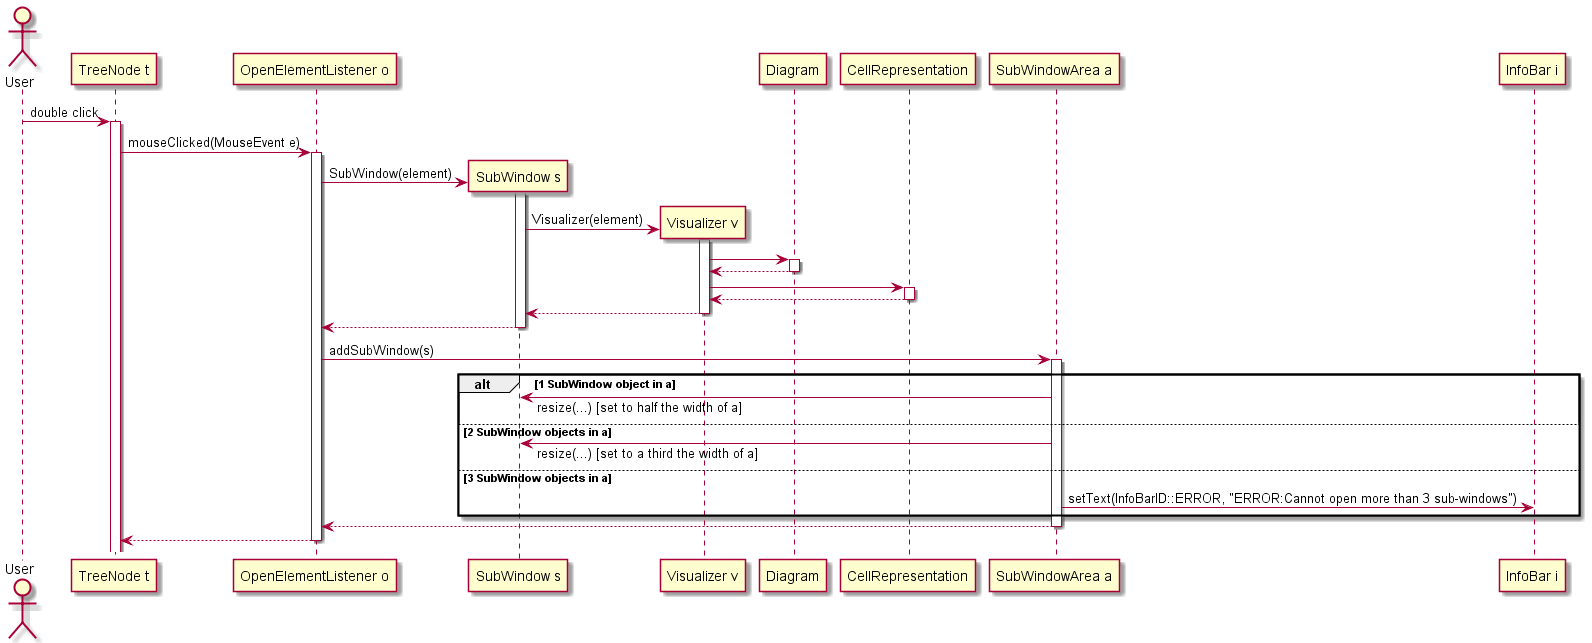

The diagram above was rendered by PlantUML. Its source (embedded in the PNG):
@startuml FR-4

skinparam responseMessageBelowArrow true
    actor User
    User -> "TreeNode t" ++ : double click
    "TreeNode t" -> "OpenElementListener o" ++ : mouseClicked(MouseEvent e)
    "OpenElementListener o" -> "SubWindow s" ** : SubWindow(element)
    activate "SubWindow s"
    "SubWindow s" -> "Visualizer v" **  : Visualizer(element)
    activate "Visualizer v"
    'TODO generate diagram/cell representation
    "Visualizer v" -> Diagram ++
    return
    "Visualizer v" -> CellRepresentation ++
    return
    return
    return
    "OpenElementListener o" -> "SubWindowArea a" ++ : addSubWindow(s)
    alt 1 SubWindow object in a
    "SubWindowArea a" -> "SubWindow s" : resize(...) [set to half the width of a]
    else 2 SubWindow objects in a
    "SubWindowArea a" -> "SubWindow s" : resize(...) [set to a third the width of a]
    else 3 SubWindow objects in a
    "SubWindowArea a" -> "InfoBar i" : setText(InfoBarID::ERROR, "ERROR:Cannot open more than 3 sub-windows")
    end
    return
    return
@enduml